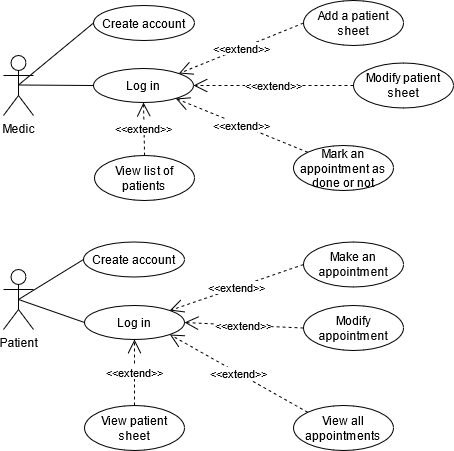

The diagram above was exported from draw.io. Its source (the exported page's mxGraphModel, read from the mxfile embedded in the PNG):
<mxGraphModel dx="1278" dy="519" grid="1" gridSize="10" guides="1" tooltips="1" connect="1" arrows="1" fold="1" page="1" pageScale="1" pageWidth="1169" pageHeight="827" math="0" shadow="0">
  <root>
    <mxCell id="0" />
    <mxCell id="1" parent="0" />
    <mxCell id="348eo6u3yo2C1kW2kwmZ-1" value="&lt;div&gt;Medic&lt;/div&gt;" style="shape=umlActor;verticalLabelPosition=bottom;verticalAlign=top;html=1;" vertex="1" parent="1">
      <mxGeometry x="60" y="140" width="30" height="60" as="geometry" />
    </mxCell>
    <mxCell id="348eo6u3yo2C1kW2kwmZ-2" value="&lt;div&gt;Patient&lt;/div&gt;" style="shape=umlActor;verticalLabelPosition=bottom;verticalAlign=top;html=1;" vertex="1" parent="1">
      <mxGeometry x="60" y="354" width="30" height="60" as="geometry" />
    </mxCell>
    <mxCell id="348eo6u3yo2C1kW2kwmZ-6" value="Log in" style="ellipse;whiteSpace=wrap;html=1;" vertex="1" parent="1">
      <mxGeometry x="141" y="390" width="100" height="34" as="geometry" />
    </mxCell>
    <mxCell id="348eo6u3yo2C1kW2kwmZ-8" value="&lt;div&gt;Create account&lt;/div&gt;" style="ellipse;whiteSpace=wrap;html=1;" vertex="1" parent="1">
      <mxGeometry x="140" y="326.5" width="101" height="35" as="geometry" />
    </mxCell>
    <mxCell id="348eo6u3yo2C1kW2kwmZ-9" value="&amp;lt;&amp;lt;extend&amp;gt;&amp;gt;" style="endArrow=open;endSize=12;dashed=1;html=1;entryX=1;entryY=0;entryDx=0;entryDy=0;exitX=0;exitY=0.5;exitDx=0;exitDy=0;" edge="1" parent="1" source="348eo6u3yo2C1kW2kwmZ-10" target="348eo6u3yo2C1kW2kwmZ-6">
      <mxGeometry width="160" relative="1" as="geometry">
        <mxPoint x="520" y="290" as="sourcePoint" />
        <mxPoint x="250" y="410" as="targetPoint" />
      </mxGeometry>
    </mxCell>
    <mxCell id="348eo6u3yo2C1kW2kwmZ-10" value="Make an appointment" style="ellipse;whiteSpace=wrap;html=1;" vertex="1" parent="1">
      <mxGeometry x="360" y="326.5" width="100" height="45" as="geometry" />
    </mxCell>
    <mxCell id="348eo6u3yo2C1kW2kwmZ-11" value="&amp;lt;&amp;lt;extend&amp;gt;&amp;gt;" style="endArrow=open;endSize=12;dashed=1;html=1;exitX=0;exitY=0.5;exitDx=0;exitDy=0;entryX=1;entryY=0.5;entryDx=0;entryDy=0;" edge="1" parent="1" source="348eo6u3yo2C1kW2kwmZ-12" target="348eo6u3yo2C1kW2kwmZ-6">
      <mxGeometry width="160" relative="1" as="geometry">
        <mxPoint x="145" y="404" as="sourcePoint" />
        <mxPoint x="750" y="420" as="targetPoint" />
      </mxGeometry>
    </mxCell>
    <mxCell id="348eo6u3yo2C1kW2kwmZ-12" value="Modify appointment" style="ellipse;whiteSpace=wrap;html=1;" vertex="1" parent="1">
      <mxGeometry x="360" y="390" width="100" height="45" as="geometry" />
    </mxCell>
    <mxCell id="348eo6u3yo2C1kW2kwmZ-13" value="&amp;lt;&amp;lt;extend&amp;gt;&amp;gt;" style="endArrow=open;endSize=12;dashed=1;html=1;exitX=0;exitY=0;exitDx=0;exitDy=0;entryX=1;entryY=1;entryDx=0;entryDy=0;" edge="1" parent="1" source="348eo6u3yo2C1kW2kwmZ-14" target="348eo6u3yo2C1kW2kwmZ-6">
      <mxGeometry width="160" relative="1" as="geometry">
        <mxPoint x="440" y="413.5" as="sourcePoint" />
        <mxPoint x="585" y="430" as="targetPoint" />
      </mxGeometry>
    </mxCell>
    <mxCell id="348eo6u3yo2C1kW2kwmZ-14" value="View all appointments" style="ellipse;whiteSpace=wrap;html=1;" vertex="1" parent="1">
      <mxGeometry x="350" y="490" width="100" height="45" as="geometry" />
    </mxCell>
    <mxCell id="348eo6u3yo2C1kW2kwmZ-15" value="&amp;lt;&amp;lt;extend&amp;gt;&amp;gt;" style="endArrow=open;endSize=12;dashed=1;html=1;exitX=0.5;exitY=0;exitDx=0;exitDy=0;entryX=0.5;entryY=1;entryDx=0;entryDy=0;" edge="1" parent="1" source="348eo6u3yo2C1kW2kwmZ-16" target="348eo6u3yo2C1kW2kwmZ-6">
      <mxGeometry width="160" relative="1" as="geometry">
        <mxPoint x="75" y="384" as="sourcePoint" />
        <mxPoint x="340" y="420" as="targetPoint" />
      </mxGeometry>
    </mxCell>
    <mxCell id="348eo6u3yo2C1kW2kwmZ-16" value="View patient sheet" style="ellipse;whiteSpace=wrap;html=1;" vertex="1" parent="1">
      <mxGeometry x="141" y="490" width="100" height="45" as="geometry" />
    </mxCell>
    <mxCell id="348eo6u3yo2C1kW2kwmZ-18" value="" style="endArrow=none;html=1;entryX=0;entryY=0.5;entryDx=0;entryDy=0;exitX=0.5;exitY=0.5;exitDx=0;exitDy=0;exitPerimeter=0;" edge="1" parent="1" source="348eo6u3yo2C1kW2kwmZ-2" target="348eo6u3yo2C1kW2kwmZ-8">
      <mxGeometry width="50" height="50" relative="1" as="geometry">
        <mxPoint x="120" y="430" as="sourcePoint" />
        <mxPoint x="170" y="380" as="targetPoint" />
        <Array as="points" />
      </mxGeometry>
    </mxCell>
    <mxCell id="348eo6u3yo2C1kW2kwmZ-21" value="Log in" style="ellipse;whiteSpace=wrap;html=1;" vertex="1" parent="1">
      <mxGeometry x="150" y="153" width="100" height="34" as="geometry" />
    </mxCell>
    <mxCell id="348eo6u3yo2C1kW2kwmZ-23" value="&lt;div&gt;Create account&lt;/div&gt;" style="ellipse;whiteSpace=wrap;html=1;" vertex="1" parent="1">
      <mxGeometry x="150" y="90" width="101" height="35" as="geometry" />
    </mxCell>
    <mxCell id="348eo6u3yo2C1kW2kwmZ-24" value="&amp;lt;&amp;lt;extend&amp;gt;&amp;gt;" style="endArrow=open;endSize=12;dashed=1;html=1;exitX=0.5;exitY=0;exitDx=0;exitDy=0;entryX=0.5;entryY=1;entryDx=0;entryDy=0;" edge="1" parent="1" source="348eo6u3yo2C1kW2kwmZ-25" target="348eo6u3yo2C1kW2kwmZ-21">
      <mxGeometry width="160" relative="1" as="geometry">
        <mxPoint x="75" y="170.5" as="sourcePoint" />
        <mxPoint x="410" y="187.5" as="targetPoint" />
      </mxGeometry>
    </mxCell>
    <mxCell id="348eo6u3yo2C1kW2kwmZ-25" value="View list of patients" style="ellipse;whiteSpace=wrap;html=1;" vertex="1" parent="1">
      <mxGeometry x="151" y="240" width="100" height="45" as="geometry" />
    </mxCell>
    <mxCell id="348eo6u3yo2C1kW2kwmZ-26" value="&amp;lt;&amp;lt;extend&amp;gt;&amp;gt;" style="endArrow=open;endSize=12;dashed=1;html=1;entryX=1;entryY=0;entryDx=0;entryDy=0;exitX=0;exitY=0.5;exitDx=0;exitDy=0;" edge="1" parent="1" source="348eo6u3yo2C1kW2kwmZ-27" target="348eo6u3yo2C1kW2kwmZ-21">
      <mxGeometry width="160" relative="1" as="geometry">
        <mxPoint x="520" y="76" as="sourcePoint" />
        <mxPoint x="460" y="170" as="targetPoint" />
      </mxGeometry>
    </mxCell>
    <mxCell id="348eo6u3yo2C1kW2kwmZ-27" value="Add a patient sheet" style="ellipse;whiteSpace=wrap;html=1;" vertex="1" parent="1">
      <mxGeometry x="360" y="85" width="100" height="45" as="geometry" />
    </mxCell>
    <mxCell id="348eo6u3yo2C1kW2kwmZ-28" value="&amp;lt;&amp;lt;extend&amp;gt;&amp;gt;" style="endArrow=open;endSize=12;dashed=1;html=1;exitX=0;exitY=0.5;exitDx=0;exitDy=0;entryX=1;entryY=0.5;entryDx=0;entryDy=0;" edge="1" parent="1" source="348eo6u3yo2C1kW2kwmZ-29" target="348eo6u3yo2C1kW2kwmZ-21">
      <mxGeometry width="160" relative="1" as="geometry">
        <mxPoint x="145" y="190" as="sourcePoint" />
        <mxPoint x="750" y="206" as="targetPoint" />
        <Array as="points" />
      </mxGeometry>
    </mxCell>
    <mxCell id="348eo6u3yo2C1kW2kwmZ-29" value="Modify patient sheet" style="ellipse;whiteSpace=wrap;html=1;" vertex="1" parent="1">
      <mxGeometry x="410" y="147.5" width="100" height="45" as="geometry" />
    </mxCell>
    <mxCell id="348eo6u3yo2C1kW2kwmZ-30" value="&amp;lt;&amp;lt;extend&amp;gt;&amp;gt;" style="endArrow=open;endSize=12;dashed=1;html=1;exitX=0;exitY=0;exitDx=0;exitDy=0;" edge="1" parent="1" source="348eo6u3yo2C1kW2kwmZ-31" target="348eo6u3yo2C1kW2kwmZ-21">
      <mxGeometry width="160" relative="1" as="geometry">
        <mxPoint x="434.64" y="200" as="sourcePoint" />
        <mxPoint x="439.9953390593222" y="182.52081528016947" as="targetPoint" />
      </mxGeometry>
    </mxCell>
    <mxCell id="348eo6u3yo2C1kW2kwmZ-31" value="Mark an appointment as done or not" style="ellipse;whiteSpace=wrap;html=1;" vertex="1" parent="1">
      <mxGeometry x="350" y="230" width="100" height="45" as="geometry" />
    </mxCell>
    <mxCell id="348eo6u3yo2C1kW2kwmZ-32" value="" style="endArrow=none;html=1;entryX=0;entryY=0.5;entryDx=0;entryDy=0;exitX=0.5;exitY=0.5;exitDx=0;exitDy=0;exitPerimeter=0;" edge="1" parent="1" target="348eo6u3yo2C1kW2kwmZ-23">
      <mxGeometry width="50" height="50" relative="1" as="geometry">
        <mxPoint x="75" y="169.5" as="sourcePoint" />
        <mxPoint x="150" y="169.5" as="targetPoint" />
        <Array as="points" />
      </mxGeometry>
    </mxCell>
    <mxCell id="348eo6u3yo2C1kW2kwmZ-34" value="" style="endArrow=none;html=1;entryX=0;entryY=0.5;entryDx=0;entryDy=0;exitX=0.5;exitY=0.5;exitDx=0;exitDy=0;exitPerimeter=0;" edge="1" parent="1" target="348eo6u3yo2C1kW2kwmZ-21">
      <mxGeometry width="50" height="50" relative="1" as="geometry">
        <mxPoint x="75" y="169.5" as="sourcePoint" />
        <mxPoint x="150" y="107.5" as="targetPoint" />
        <Array as="points" />
      </mxGeometry>
    </mxCell>
    <mxCell id="348eo6u3yo2C1kW2kwmZ-35" value="" style="endArrow=none;html=1;entryX=0;entryY=0.5;entryDx=0;entryDy=0;exitX=0.5;exitY=0.5;exitDx=0;exitDy=0;exitPerimeter=0;" edge="1" parent="1" target="348eo6u3yo2C1kW2kwmZ-6">
      <mxGeometry width="50" height="50" relative="1" as="geometry">
        <mxPoint x="75" y="384" as="sourcePoint" />
        <mxPoint x="140" y="344" as="targetPoint" />
        <Array as="points" />
      </mxGeometry>
    </mxCell>
  </root>
</mxGraphModel>